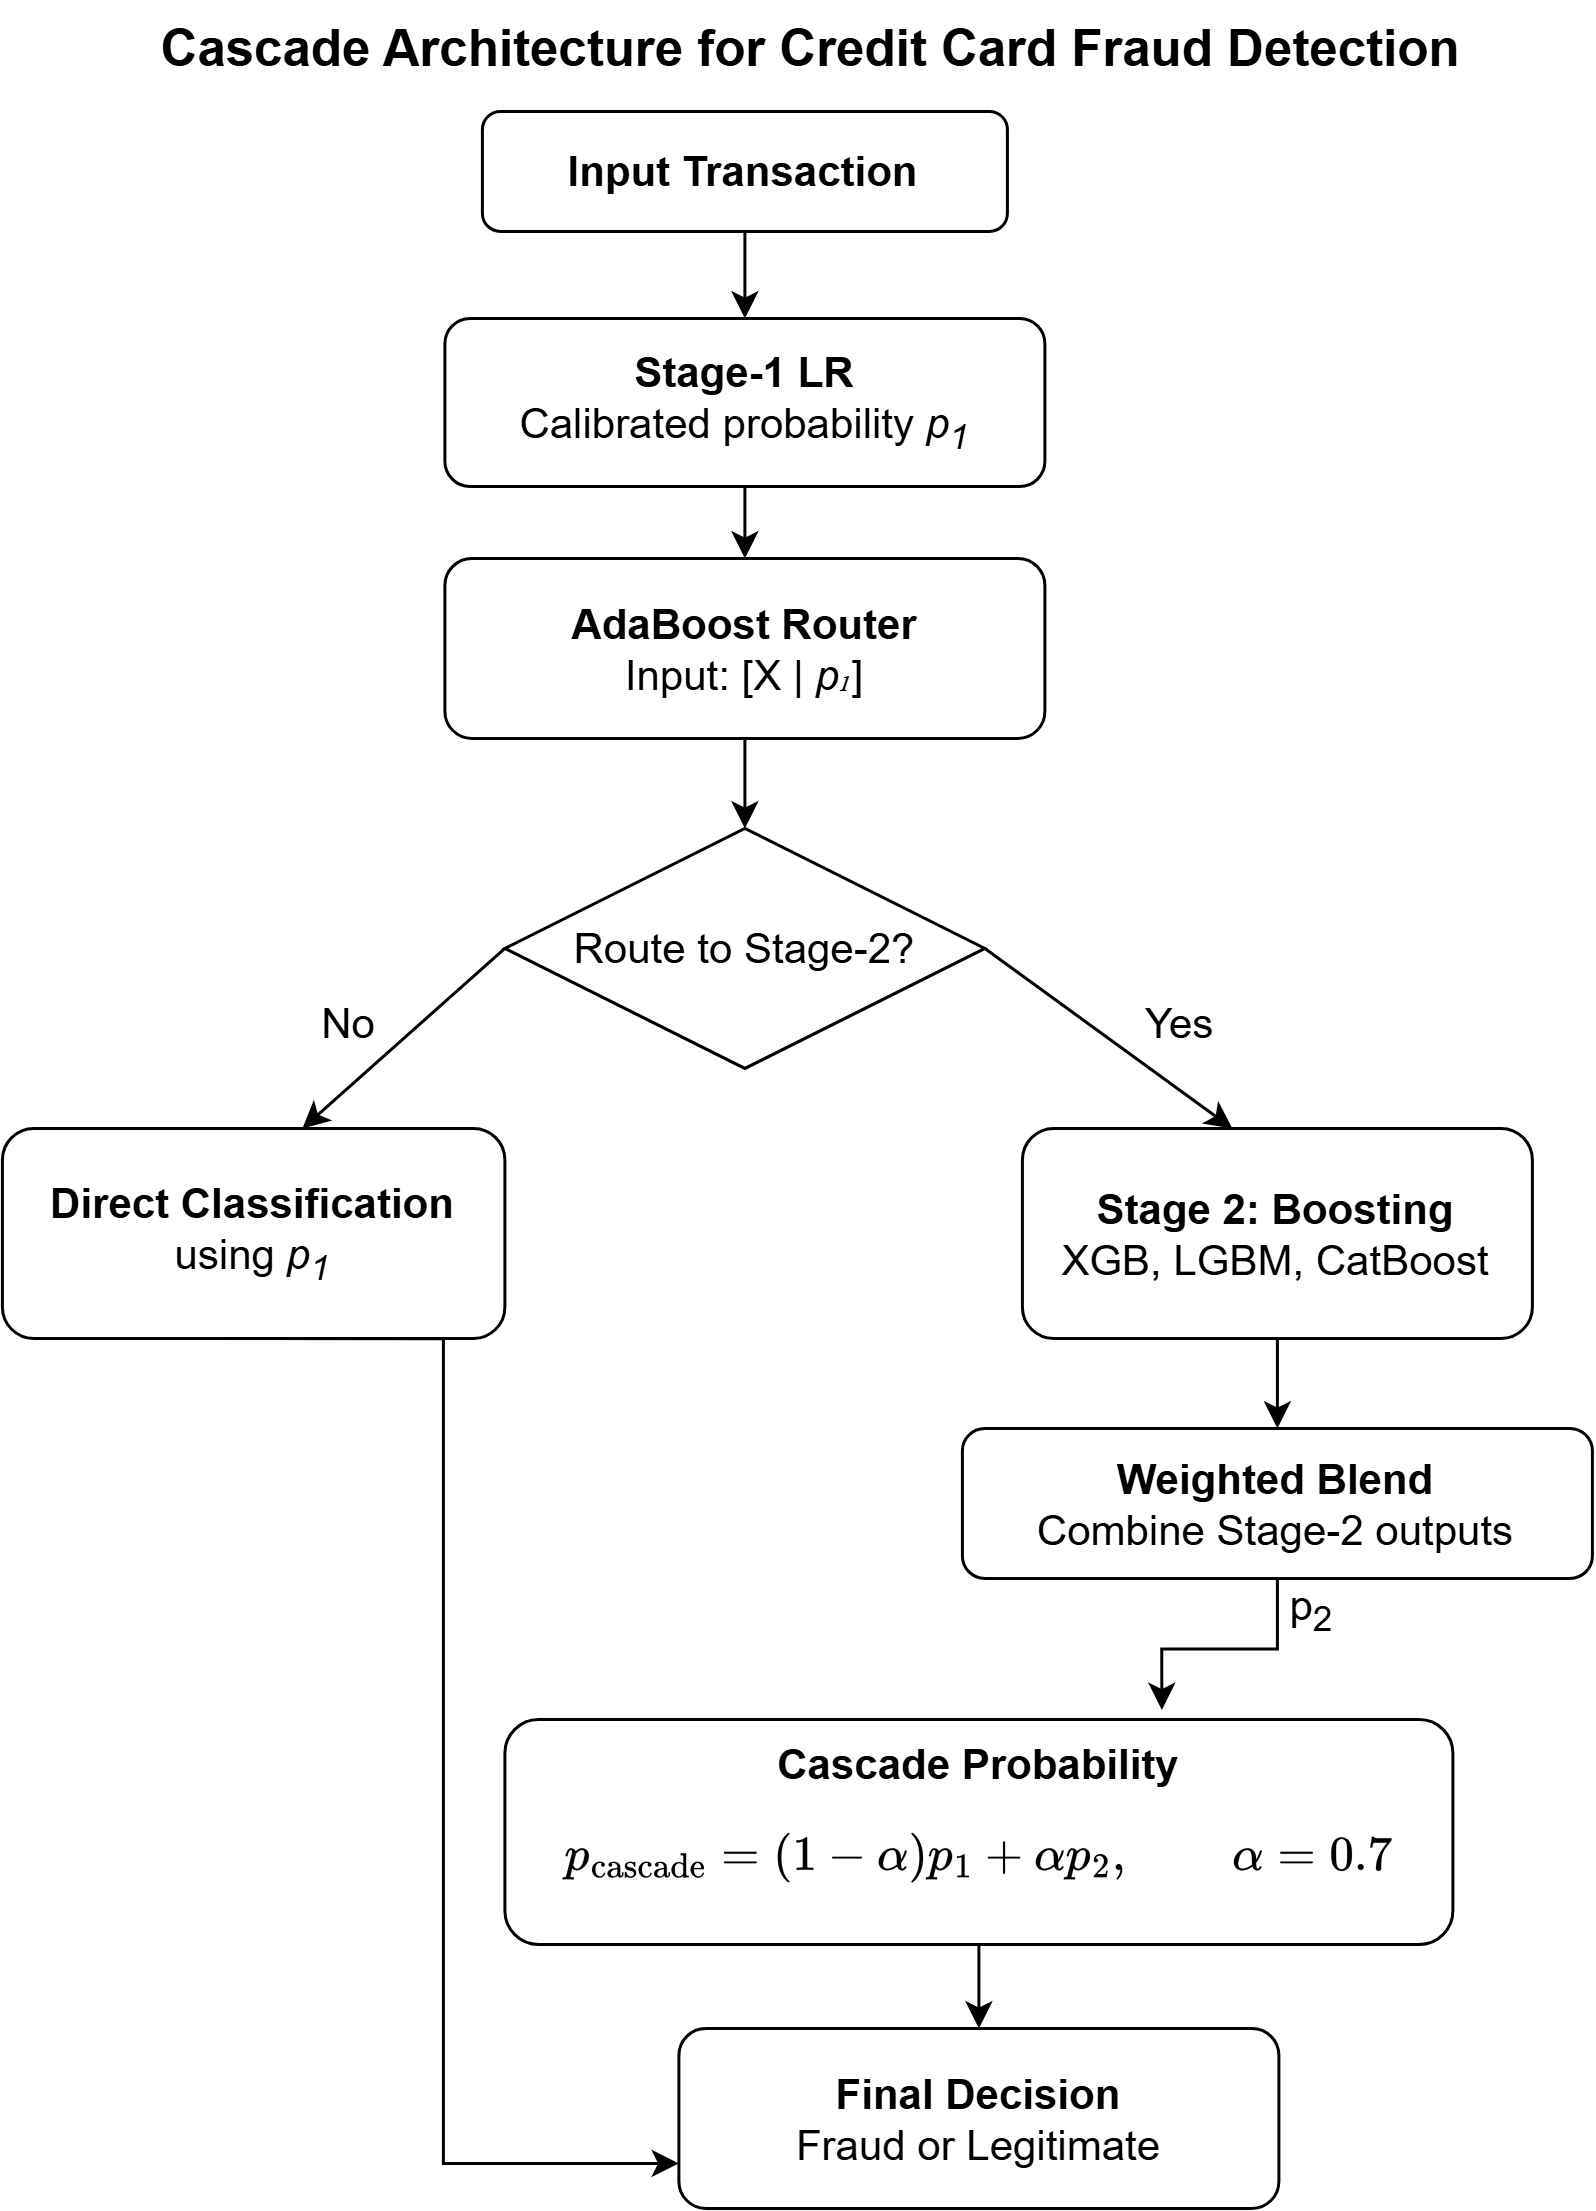

The diagram above was exported from draw.io. Its source (the exported page's mxGraphModel, read from the mxfile embedded in the PNG):
<mxGraphModel dx="1407" dy="1927" grid="1" gridSize="10" guides="1" tooltips="1" connect="1" arrows="1" fold="1" page="1" pageScale="1" pageWidth="827" pageHeight="1169" math="1" shadow="0">
  <root>
    <mxCell id="0" />
    <mxCell id="1" parent="0" />
    <mxCell id="GCUBr0M-ad8a5lIbG4B4-6" parent="1" style="text;html=1;whiteSpace=wrap;overflow=hidden;rounded=0;align=center;fontSize=17;" value="&lt;b&gt;&lt;font&gt;Cascade Architecture for Credit Card Fraud Detection&lt;/font&gt;&lt;/b&gt;" vertex="1">
      <mxGeometry height="120" width="490" x="155" y="-26" as="geometry" />
    </mxCell>
    <mxCell id="SJAj8Cj-wkO5-JRcZf2K-10" edge="1" parent="1" source="GCUBr0M-ad8a5lIbG4B4-7" style="edgeStyle=none;rounded=0;orthogonalLoop=1;jettySize=auto;html=1;fontSize=14;" target="GCUBr0M-ad8a5lIbG4B4-61" value="">
      <mxGeometry relative="1" as="geometry" />
    </mxCell>
    <mxCell id="GCUBr0M-ad8a5lIbG4B4-7" parent="1" style="rounded=1;whiteSpace=wrap;html=1;fontSize=14;" value="&lt;font&gt;&lt;b&gt;Input Transaction&lt;/b&gt;&lt;/font&gt;" vertex="1">
      <mxGeometry height="40" width="175" x="290" y="11" as="geometry" />
    </mxCell>
    <mxCell id="GCUBr0M-ad8a5lIbG4B4-25" parent="1" style="text;html=1;whiteSpace=wrap;strokeColor=none;fillColor=none;align=center;verticalAlign=middle;rounded=0;fontSize=14;" value="No&amp;nbsp;" vertex="1">
      <mxGeometry height="30" width="100" x="197.5" y="300" as="geometry" />
    </mxCell>
    <mxCell id="GCUBr0M-ad8a5lIbG4B4-28" parent="1" style="text;html=1;whiteSpace=wrap;strokeColor=none;fillColor=none;align=center;verticalAlign=middle;rounded=0;fontSize=14;" value=" Yes" vertex="1">
      <mxGeometry height="30" width="90" x="477.5" y="300" as="geometry" />
    </mxCell>
    <mxCell id="SJAj8Cj-wkO5-JRcZf2K-33" edge="1" parent="1" style="edgeStyle=orthogonalEdgeStyle;rounded=0;orthogonalLoop=1;jettySize=auto;html=1;entryX=0;entryY=0.75;entryDx=0;entryDy=0;" target="GCUBr0M-ad8a5lIbG4B4-49" value="">
      <mxGeometry relative="1" as="geometry">
        <mxPoint x="197.50444444444446" y="420" as="sourcePoint" />
        <mxPoint x="203" y="690" as="targetPoint" />
      </mxGeometry>
    </mxCell>
    <mxCell id="GCUBr0M-ad8a5lIbG4B4-31" parent="1" style="rounded=1;whiteSpace=wrap;html=1;align=center;fontSize=14;" value="&lt;b&gt;Direct Classification&lt;/b&gt;&lt;div&gt;&lt;font&gt;using&amp;nbsp;&lt;i&gt;p&lt;sub&gt;1&lt;/sub&gt;&lt;/i&gt;&lt;/font&gt;&lt;/div&gt;" vertex="1">
      <mxGeometry height="70" width="167.5" x="130" y="350" as="geometry" />
    </mxCell>
    <mxCell id="GCUBr0M-ad8a5lIbG4B4-39" parent="1" style="rounded=1;whiteSpace=wrap;html=1;fontSize=14;" value="&lt;b&gt;Weighted Blend&lt;/b&gt;&lt;div&gt;Combine Stage-2 outputs&lt;/div&gt;" vertex="1">
      <mxGeometry height="50" width="210" x="450" y="450" as="geometry" />
    </mxCell>
    <mxCell id="GCUBr0M-ad8a5lIbG4B4-45" parent="1" style="text;html=1;whiteSpace=wrap;strokeColor=none;fillColor=none;align=center;verticalAlign=middle;rounded=0;fontSize=14;" value="&amp;nbsp;p&lt;sub&gt;2&lt;/sub&gt;" vertex="1">
      <mxGeometry height="40" width="30" x="550" y="490" as="geometry" />
    </mxCell>
    <mxCell id="GCUBr0M-ad8a5lIbG4B4-49" parent="1" style="rounded=1;whiteSpace=wrap;html=1;fontSize=14;" value="&lt;b&gt;Final Decision&lt;/b&gt;&lt;div&gt;Fraud or Legitimate&lt;/div&gt;" vertex="1">
      <mxGeometry height="60" width="200" x="355.5" y="650" as="geometry" />
    </mxCell>
    <mxCell id="SJAj8Cj-wkO5-JRcZf2K-11" edge="1" parent="1" source="GCUBr0M-ad8a5lIbG4B4-61" style="edgeStyle=none;rounded=0;orthogonalLoop=1;jettySize=auto;html=1;fontSize=14;" target="SJAj8Cj-wkO5-JRcZf2K-7" value="">
      <mxGeometry relative="1" as="geometry" />
    </mxCell>
    <mxCell id="GCUBr0M-ad8a5lIbG4B4-61" parent="1" style="rounded=1;whiteSpace=wrap;html=1;fontSize=14;" value="&lt;b&gt;Stage-1 LR&lt;/b&gt;&lt;div&gt;Calibrated probability &lt;font face=&quot;Helvetica&quot;&gt;&lt;i&gt;p&lt;sub&gt;1&lt;/sub&gt;&lt;/i&gt;&lt;/font&gt;&lt;/div&gt;" vertex="1">
      <mxGeometry height="56" width="200" x="277.5" y="80" as="geometry" />
    </mxCell>
    <mxCell id="SJAj8Cj-wkO5-JRcZf2K-25" edge="1" parent="1" source="SJAj8Cj-wkO5-JRcZf2K-2" style="edgeStyle=none;rounded=0;orthogonalLoop=1;jettySize=auto;html=1;fontSize=14;" target="GCUBr0M-ad8a5lIbG4B4-49" value="">
      <mxGeometry relative="1" as="geometry" />
    </mxCell>
    <mxCell id="SJAj8Cj-wkO5-JRcZf2K-2" parent="1" style="rounded=1;whiteSpace=wrap;html=1;fontSize=14;" value="&lt;div&gt;&lt;b&gt;Cascade Probability&lt;/b&gt;&lt;/div&gt;$$p_{\mathrm{cascade}}=(1-\alpha)p_1+\alpha p_2,\qquad \alpha=0.7$$" vertex="1">
      <mxGeometry height="75" width="316" x="297.5" y="547" as="geometry" />
    </mxCell>
    <mxCell id="SJAj8Cj-wkO5-JRcZf2K-4" edge="1" parent="1" source="GCUBr0M-ad8a5lIbG4B4-39" style="edgeStyle=orthogonalEdgeStyle;rounded=0;orthogonalLoop=1;jettySize=auto;html=1;exitX=0.5;exitY=1;exitDx=0;exitDy=0;entryX=0.693;entryY=-0.042;entryDx=0;entryDy=0;entryPerimeter=0;fontSize=14;" target="SJAj8Cj-wkO5-JRcZf2K-2">
      <mxGeometry relative="1" as="geometry" />
    </mxCell>
    <mxCell id="SJAj8Cj-wkO5-JRcZf2K-13" edge="1" parent="1" source="SJAj8Cj-wkO5-JRcZf2K-7" style="edgeStyle=none;rounded=0;orthogonalLoop=1;jettySize=auto;html=1;fontSize=14;" target="SJAj8Cj-wkO5-JRcZf2K-12" value="">
      <mxGeometry relative="1" as="geometry" />
    </mxCell>
    <mxCell id="SJAj8Cj-wkO5-JRcZf2K-7" parent="1" style="rounded=1;whiteSpace=wrap;html=1;fontSize=14;" value="&lt;b&gt;AdaBoost Router&lt;/b&gt;&lt;div&gt;Input: [X |&amp;nbsp;&lt;i style=&quot;background-color: transparent; color: light-dark(rgb(0, 0, 0), rgb(255, 255, 255));&quot;&gt;p₁&lt;/i&gt;&lt;span style=&quot;background-color: transparent; color: light-dark(rgb(0, 0, 0), rgb(255, 255, 255));&quot;&gt;&lt;font&gt;]&lt;/font&gt;&lt;/span&gt;&lt;/div&gt;" vertex="1">
      <mxGeometry height="60" width="200" x="277.5" y="160" as="geometry" />
    </mxCell>
    <mxCell id="SJAj8Cj-wkO5-JRcZf2K-12" parent="1" style="rhombus;whiteSpace=wrap;html=1;fontSize=14;" value="Route to Stage-2?" vertex="1">
      <mxGeometry height="80" width="160" x="297.5" y="250" as="geometry" />
    </mxCell>
    <mxCell id="SJAj8Cj-wkO5-JRcZf2K-14" edge="1" parent="1" style="edgeStyle=none;rounded=0;orthogonalLoop=1;jettySize=auto;html=1;entryX=0.311;entryY=-0.006;entryDx=0;entryDy=0;entryPerimeter=0;fontSize=14;">
      <mxGeometry relative="1" as="geometry">
        <mxPoint x="297.5" y="290" as="sourcePoint" />
        <mxPoint x="230.00000000000006" y="350.0000000000001" as="targetPoint" />
      </mxGeometry>
    </mxCell>
    <mxCell id="SJAj8Cj-wkO5-JRcZf2K-16" edge="1" parent="1" source="SJAj8Cj-wkO5-JRcZf2K-12" style="edgeStyle=none;rounded=0;orthogonalLoop=1;jettySize=auto;html=1;entryX=0;entryY=0;entryDx=0;entryDy=0;exitX=1;exitY=0.5;exitDx=0;exitDy=0;fontSize=14;">
      <mxGeometry relative="1" as="geometry">
        <mxPoint x="480" y="270" as="sourcePoint" />
        <mxPoint x="540" y="350" as="targetPoint" />
      </mxGeometry>
    </mxCell>
    <mxCell id="SJAj8Cj-wkO5-JRcZf2K-21" edge="1" parent="1" source="SJAj8Cj-wkO5-JRcZf2K-17" style="edgeStyle=none;rounded=0;orthogonalLoop=1;jettySize=auto;html=1;fontSize=14;" target="GCUBr0M-ad8a5lIbG4B4-39" value="">
      <mxGeometry relative="1" as="geometry" />
    </mxCell>
    <mxCell id="SJAj8Cj-wkO5-JRcZf2K-17" parent="1" style="rounded=1;whiteSpace=wrap;html=1;align=center;fontSize=14;" value="&lt;b&gt;Stage 2: Boosting&lt;/b&gt;&lt;div&gt;XGB, LGBM, CatBoost&lt;/div&gt;" vertex="1">
      <mxGeometry height="70" width="170" x="470" y="350" as="geometry" />
    </mxCell>
  </root>
</mxGraphModel>